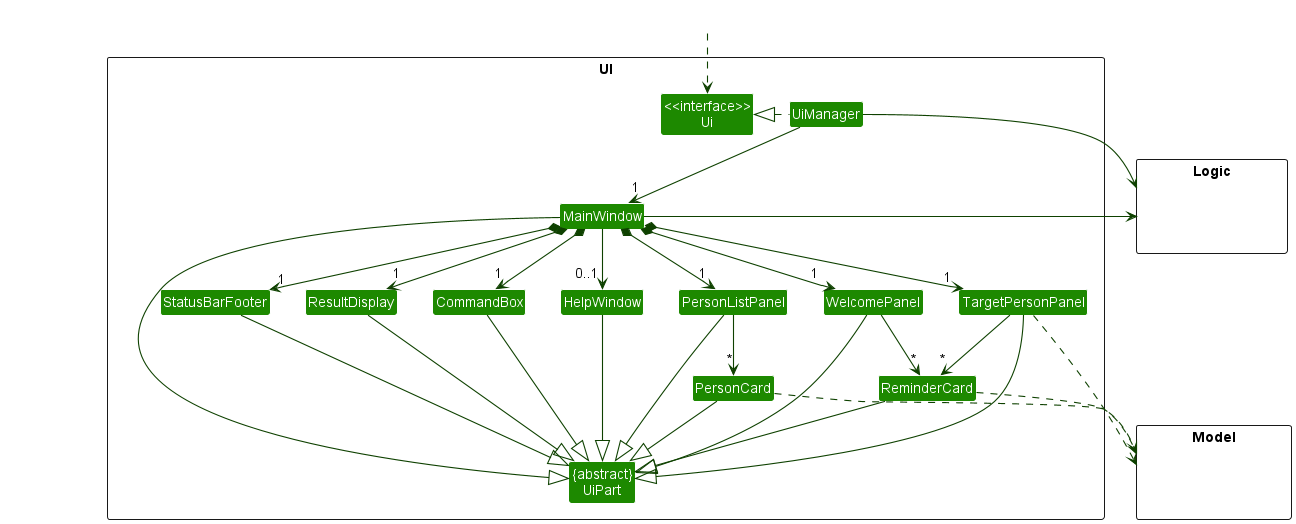

The diagram above was rendered by PlantUML. Its source (embedded in the PNG):
@startuml
!include style.puml
skinparam arrowThickness 1.1
skinparam arrowColor UI_COLOR_T4
skinparam classBackgroundColor UI_COLOR

package UI <<Rectangle>>{
Class "<<interface>>\nUi" as Ui
Class "{abstract}\nUiPart" as UiPart
Class UiManager
Class MainWindow
Class HelpWindow
Class ResultDisplay
Class PersonListPanel
Class PersonCard
Class StatusBarFooter
Class CommandBox
Class WelcomePanel
Class TargetPersonPanel
Class ReminderCard
}

package Model <<Rectangle>> {
Class HiddenModel #FFFFFF
}

package Logic <<Rectangle>> {
Class HiddenLogic #FFFFFF
}

Class HiddenOutside #FFFFFF
HiddenOutside ..> Ui

UiManager .left.|> Ui
UiManager -down-> "1" MainWindow
MainWindow *-down->  "1" CommandBox
MainWindow *-down-> "1" ResultDisplay
MainWindow *-down-> "1" PersonListPanel
MainWindow *-down-> "1" WelcomePanel
MainWindow *-down-> "1" TargetPersonPanel
MainWindow *-down-> "1" StatusBarFooter
MainWindow --> "0..1" HelpWindow

PersonListPanel -down-> "*" PersonCard

WelcomePanel -down-> "*" ReminderCard
TargetPersonPanel -down-> "*" ReminderCard

MainWindow -left-|> UiPart

ResultDisplay --|> UiPart
CommandBox --|> UiPart
PersonListPanel --|> UiPart
WelcomePanel --|> UiPart
TargetPersonPanel --|> UiPart
PersonCard --|> UiPart
ReminderCard --|> UiPart
StatusBarFooter --|> UiPart
HelpWindow --|> UiPart

ReminderCard ..> Model
PersonCard ..> Model
TargetPersonPanel ..> Model
UiManager -right-> Logic
MainWindow -left-> Logic

PersonListPanel -[hidden]left- HelpWindow
HelpWindow -[hidden]left- CommandBox
CommandBox -[hidden]left- ResultDisplay
ResultDisplay -[hidden]left- StatusBarFooter

MainWindow -[hidden]-|> UiPart
@enduml